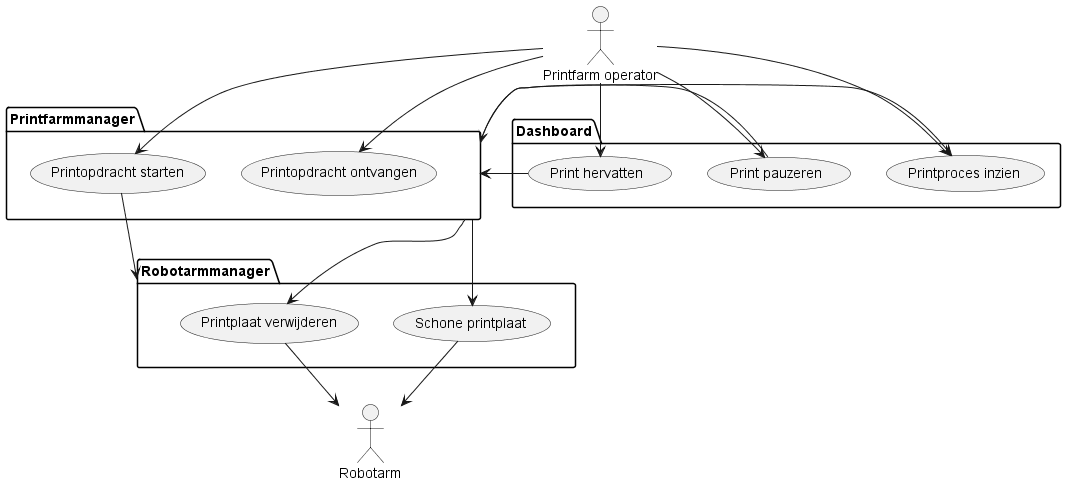

The diagram above was rendered by PlantUML. Its source (embedded in the PNG):
@startuml
actor "Printfarm operator" as po
actor Robotarm
package Robotarmmanager{
    usecase "Schone printplaat" as uc01
    usecase "Printplaat verwijderen" as uc02
}
package Printfarmmanager{
    usecase "Printopdracht ontvangen" as uc03
    usecase "Printopdracht starten" as uc04
}
package Dashboard{
    usecase "Printproces inzien" as uc05
    usecase "Print pauzeren" as uc06
    usecase "Print hervatten" as uc07
}
Printfarmmanager -down-> uc01
Printfarmmanager -down-> uc02
uc01 -down-> Robotarm
uc02 -down-> Robotarm
po -left-> uc03
po -left-> uc04
po -down-> uc05
po -down-> uc06
po -down-> uc07
uc04 -> Robotarmmanager
Printfarmmanager -> uc05
uc06 -> Printfarmmanager
uc07 -> Printfarmmanager
@enduml